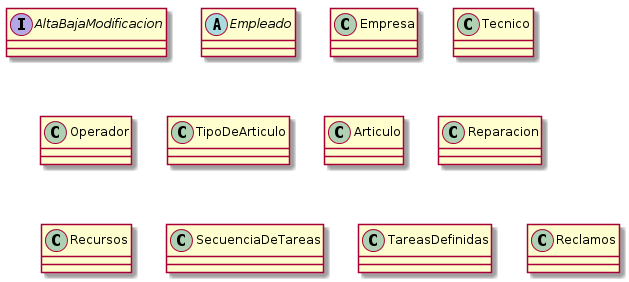

The diagram above was rendered by PlantUML. Its source (embedded in the PNG):
@startuml clases_identificadass.png

interface AltaBajaModificacion
abstract class Empleado
class Empresa
class Tecnico
class Operador
class TipoDeArticulo
class Articulo
class Reparacion
class Recursos
class SecuenciaDeTareas
class TareasDefinidas
class Reclamos

@enduml